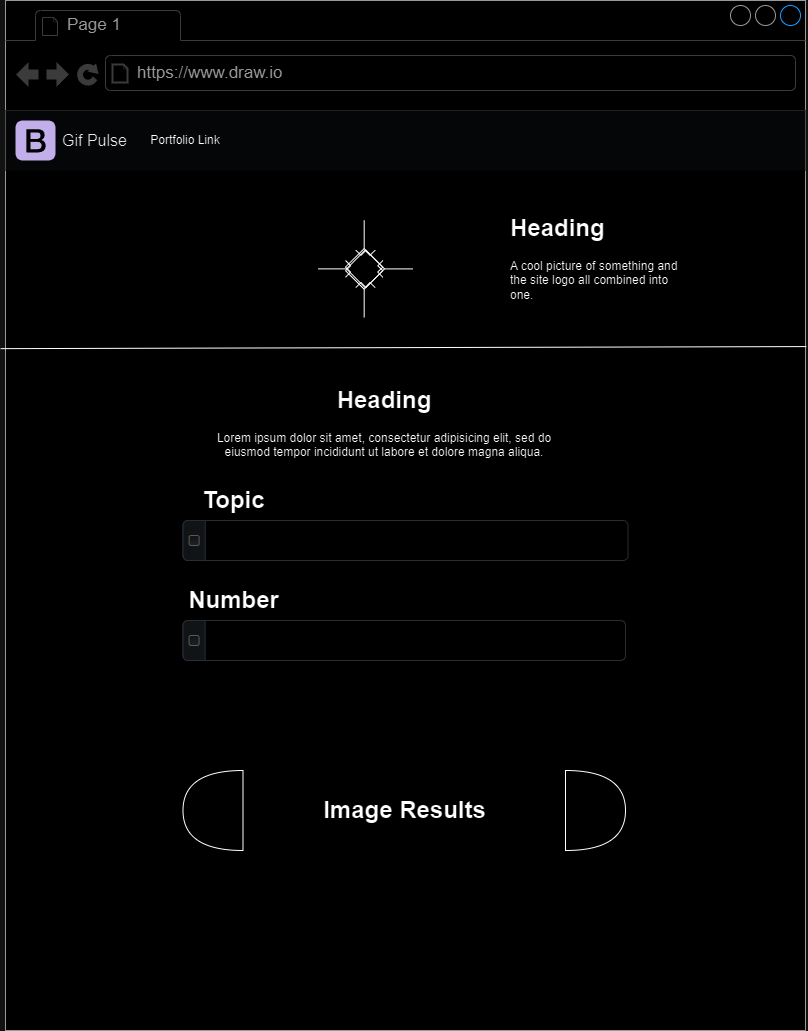

The diagram above was exported from draw.io. Its source (the exported page's mxGraphModel, read from the mxfile embedded in the PNG):
<mxGraphModel dx="1674" dy="1880" grid="1" gridSize="10" guides="1" tooltips="1" connect="1" arrows="1" fold="1" page="1" pageScale="1" pageWidth="850" pageHeight="1100" math="0" shadow="0">
  <root>
    <mxCell id="0" />
    <mxCell id="1" parent="0" />
    <mxCell id="rE6Qg1pKjbBdkeHrUg0S-1" value="" style="strokeWidth=1;shadow=0;dashed=0;align=center;html=1;shape=mxgraph.mockup.containers.browserWindow;rSize=0;strokeColor=#666666;strokeColor2=#008cff;strokeColor3=#c4c4c4;mainText=,;recursiveResize=0;" vertex="1" parent="1">
      <mxGeometry x="30" y="-10" width="800" height="1030" as="geometry" />
    </mxCell>
    <mxCell id="rE6Qg1pKjbBdkeHrUg0S-2" value="Page 1" style="strokeWidth=1;shadow=0;dashed=0;align=center;html=1;shape=mxgraph.mockup.containers.anchor;fontSize=17;fontColor=#666666;align=left;whiteSpace=wrap;" vertex="1" parent="rE6Qg1pKjbBdkeHrUg0S-1">
      <mxGeometry x="60" y="12" width="110" height="26" as="geometry" />
    </mxCell>
    <mxCell id="rE6Qg1pKjbBdkeHrUg0S-3" value="https://www.draw.io" style="strokeWidth=1;shadow=0;dashed=0;align=center;html=1;shape=mxgraph.mockup.containers.anchor;rSize=0;fontSize=17;fontColor=#666666;align=left;" vertex="1" parent="rE6Qg1pKjbBdkeHrUg0S-1">
      <mxGeometry x="130" y="60" width="250" height="26" as="geometry" />
    </mxCell>
    <mxCell id="rE6Qg1pKjbBdkeHrUg0S-4" value="Gif Pulse" style="html=1;shadow=0;dashed=0;fillColor=#F8F9FA;strokeColor=none;fontSize=16;fontColor=#181819;align=left;spacing=2;spacingLeft=55;" vertex="1" parent="rE6Qg1pKjbBdkeHrUg0S-1">
      <mxGeometry y="110" width="800" height="60" as="geometry" />
    </mxCell>
    <mxCell id="rE6Qg1pKjbBdkeHrUg0S-5" value="" style="html=1;shadow=0;dashed=0;shape=mxgraph.bootstrap.logo;fillColor=#54407A;strokeColor=none;sketch=0;" vertex="1" parent="rE6Qg1pKjbBdkeHrUg0S-4">
      <mxGeometry width="40" height="40" relative="1" as="geometry">
        <mxPoint x="10" y="10" as="offset" />
      </mxGeometry>
    </mxCell>
    <mxCell id="rE6Qg1pKjbBdkeHrUg0S-6" value="Portfolio Link" style="text;html=1;strokeColor=none;fillColor=none;align=center;verticalAlign=middle;whiteSpace=wrap;rounded=0;" vertex="1" parent="rE6Qg1pKjbBdkeHrUg0S-4">
      <mxGeometry x="140" y="15" width="80" height="30" as="geometry" />
    </mxCell>
    <mxCell id="rE6Qg1pKjbBdkeHrUg0S-10" value="" style="verticalLabelPosition=bottom;aspect=fixed;html=1;verticalAlign=top;fillColor=strokeColor;align=center;outlineConnect=0;shape=mxgraph.fluid_power.x12420;points=[[0.5,0,0],[0,1,0],[1,1,0]]" vertex="1" parent="rE6Qg1pKjbBdkeHrUg0S-1">
      <mxGeometry x="340" y="220" width="37.38" height="56.78" as="geometry" />
    </mxCell>
    <mxCell id="rE6Qg1pKjbBdkeHrUg0S-11" value="" style="verticalLabelPosition=bottom;aspect=fixed;html=1;verticalAlign=top;fillColor=strokeColor;align=center;outlineConnect=0;shape=mxgraph.fluid_power.x12420;points=[[0.5,0,0],[0,1,0],[1,1,0]];rotation=90;" vertex="1" parent="rE6Qg1pKjbBdkeHrUg0S-1">
      <mxGeometry x="360" y="240" width="37.38" height="56.78" as="geometry" />
    </mxCell>
    <mxCell id="rE6Qg1pKjbBdkeHrUg0S-20" value="" style="verticalLabelPosition=bottom;aspect=fixed;html=1;verticalAlign=top;fillColor=strokeColor;align=center;outlineConnect=0;shape=mxgraph.fluid_power.x12420;points=[[0.5,0,0],[0,1,0],[1,1,0]];rotation=-180;" vertex="1" parent="rE6Qg1pKjbBdkeHrUg0S-1">
      <mxGeometry x="340" y="260" width="37.38" height="56.78" as="geometry" />
    </mxCell>
    <mxCell id="rE6Qg1pKjbBdkeHrUg0S-21" value="" style="verticalLabelPosition=bottom;aspect=fixed;html=1;verticalAlign=top;fillColor=strokeColor;align=center;outlineConnect=0;shape=mxgraph.fluid_power.x12420;points=[[0.5,0,0],[0,1,0],[1,1,0]];rotation=-90;" vertex="1" parent="rE6Qg1pKjbBdkeHrUg0S-1">
      <mxGeometry x="322.62" y="240" width="37.38" height="56.78" as="geometry" />
    </mxCell>
    <mxCell id="rE6Qg1pKjbBdkeHrUg0S-26" value="&lt;h1&gt;Heading&lt;/h1&gt;&lt;p&gt;A cool picture of something and the site logo all combined into one.&lt;/p&gt;" style="text;html=1;strokeColor=none;fillColor=none;spacing=5;spacingTop=-20;whiteSpace=wrap;overflow=hidden;rounded=0;" vertex="1" parent="rE6Qg1pKjbBdkeHrUg0S-1">
      <mxGeometry x="500" y="208.39" width="190" height="120" as="geometry" />
    </mxCell>
    <mxCell id="rE6Qg1pKjbBdkeHrUg0S-28" value="&lt;h1&gt;Heading&lt;/h1&gt;&lt;p&gt;Lorem ipsum dolor sit amet, consectetur adipisicing elit, sed do eiusmod tempor incididunt ut labore et dolore magna aliqua.&lt;/p&gt;" style="text;html=1;strokeColor=none;fillColor=none;spacing=5;spacingTop=-20;whiteSpace=wrap;overflow=hidden;rounded=0;align=center;" vertex="1" parent="rE6Qg1pKjbBdkeHrUg0S-1">
      <mxGeometry x="183.69" y="380" width="390" height="120" as="geometry" />
    </mxCell>
    <mxCell id="rE6Qg1pKjbBdkeHrUg0S-32" value="" style="html=1;shadow=0;dashed=0;shape=mxgraph.bootstrap.rrect;rSize=5;strokeColor=#CED4DA;html=1;whiteSpace=wrap;fillColor=#FFFFFF;fontColor=#7D868C;align=left;spacing=15;spacingLeft=40;fontSize=14;" vertex="1" parent="rE6Qg1pKjbBdkeHrUg0S-1">
      <mxGeometry x="177.5" y="520" width="445" height="40" as="geometry" />
    </mxCell>
    <mxCell id="rE6Qg1pKjbBdkeHrUg0S-33" value="" style="html=1;shadow=0;dashed=0;shape=mxgraph.bootstrap.leftButton;strokeColor=inherit;gradientColor=inherit;fontColor=inherit;fillColor=#E9ECEF;rSize=5;perimeter=none;whiteSpace=wrap;resizeHeight=1;fontSize=14;" vertex="1" parent="rE6Qg1pKjbBdkeHrUg0S-32">
      <mxGeometry width="22.25" height="40" as="geometry" />
    </mxCell>
    <mxCell id="rE6Qg1pKjbBdkeHrUg0S-34" value="" style="html=1;shadow=0;dashed=0;shape=mxgraph.bootstrap.checkbox2;labelPosition=right;verticalLabelPosition=middle;align=left;verticalAlign=middle;gradientColor=#DEDEDE;fillColor=#EDEDED;strokeColor=#A6A6A6;checked=0;spacing=5;checkedFill=#0085FC;checkedStroke=#ffffff;" vertex="1" parent="rE6Qg1pKjbBdkeHrUg0S-33">
      <mxGeometry x="0.5" y="0.5" width="10" height="10" relative="1" as="geometry">
        <mxPoint x="-5" y="-5" as="offset" />
      </mxGeometry>
    </mxCell>
    <mxCell id="rE6Qg1pKjbBdkeHrUg0S-29" value="" style="html=1;shadow=0;dashed=0;shape=mxgraph.bootstrap.rrect;rSize=5;strokeColor=#CED4DA;html=1;whiteSpace=wrap;fillColor=#FFFFFF;fontColor=#7D868C;align=left;spacing=15;spacingLeft=40;fontSize=14;" vertex="1" parent="rE6Qg1pKjbBdkeHrUg0S-1">
      <mxGeometry x="177.5" y="620" width="442.5" height="40" as="geometry" />
    </mxCell>
    <mxCell id="rE6Qg1pKjbBdkeHrUg0S-30" value="" style="html=1;shadow=0;dashed=0;shape=mxgraph.bootstrap.leftButton;strokeColor=inherit;gradientColor=inherit;fontColor=inherit;fillColor=#E9ECEF;rSize=5;perimeter=none;whiteSpace=wrap;resizeHeight=1;fontSize=14;" vertex="1" parent="rE6Qg1pKjbBdkeHrUg0S-29">
      <mxGeometry width="22.125" height="40" as="geometry" />
    </mxCell>
    <mxCell id="rE6Qg1pKjbBdkeHrUg0S-31" value="" style="html=1;shadow=0;dashed=0;shape=mxgraph.bootstrap.checkbox2;labelPosition=right;verticalLabelPosition=middle;align=left;verticalAlign=middle;gradientColor=#DEDEDE;fillColor=#EDEDED;strokeColor=#A6A6A6;checked=0;spacing=5;checkedFill=#0085FC;checkedStroke=#ffffff;" vertex="1" parent="rE6Qg1pKjbBdkeHrUg0S-30">
      <mxGeometry x="0.5" y="0.5" width="10" height="10" relative="1" as="geometry">
        <mxPoint x="-5" y="-5" as="offset" />
      </mxGeometry>
    </mxCell>
    <mxCell id="rE6Qg1pKjbBdkeHrUg0S-35" value="Number" style="text;strokeColor=none;fillColor=none;html=1;fontSize=24;fontStyle=1;verticalAlign=middle;align=center;" vertex="1" parent="rE6Qg1pKjbBdkeHrUg0S-1">
      <mxGeometry x="177.5" y="580" width="100" height="40" as="geometry" />
    </mxCell>
    <mxCell id="rE6Qg1pKjbBdkeHrUg0S-36" value="Topic" style="text;strokeColor=none;fillColor=none;html=1;fontSize=24;fontStyle=1;verticalAlign=middle;align=center;" vertex="1" parent="rE6Qg1pKjbBdkeHrUg0S-1">
      <mxGeometry x="178" y="480" width="100" height="40" as="geometry" />
    </mxCell>
    <mxCell id="rE6Qg1pKjbBdkeHrUg0S-38" value="" style="shape=or;whiteSpace=wrap;html=1;" vertex="1" parent="rE6Qg1pKjbBdkeHrUg0S-1">
      <mxGeometry x="560" y="770" width="60" height="80" as="geometry" />
    </mxCell>
    <mxCell id="rE6Qg1pKjbBdkeHrUg0S-37" value="" style="shape=or;whiteSpace=wrap;html=1;rotation=-180;" vertex="1" parent="rE6Qg1pKjbBdkeHrUg0S-1">
      <mxGeometry x="177.5" y="770" width="60" height="80" as="geometry" />
    </mxCell>
    <mxCell id="rE6Qg1pKjbBdkeHrUg0S-39" value="Image Results" style="text;strokeColor=none;fillColor=none;html=1;fontSize=24;fontStyle=1;verticalAlign=middle;align=center;" vertex="1" parent="rE6Qg1pKjbBdkeHrUg0S-1">
      <mxGeometry x="311.25" y="790" width="175" height="40" as="geometry" />
    </mxCell>
    <mxCell id="rE6Qg1pKjbBdkeHrUg0S-25" value="" style="endArrow=none;html=1;rounded=0;exitX=1.001;exitY=0.336;exitDx=0;exitDy=0;exitPerimeter=0;entryX=-0.006;entryY=0.338;entryDx=0;entryDy=0;entryPerimeter=0;" edge="1" parent="1" source="rE6Qg1pKjbBdkeHrUg0S-1" target="rE6Qg1pKjbBdkeHrUg0S-1">
      <mxGeometry width="50" height="50" relative="1" as="geometry">
        <mxPoint x="400" y="400" as="sourcePoint" />
        <mxPoint x="30" y="400" as="targetPoint" />
      </mxGeometry>
    </mxCell>
  </root>
</mxGraphModel>